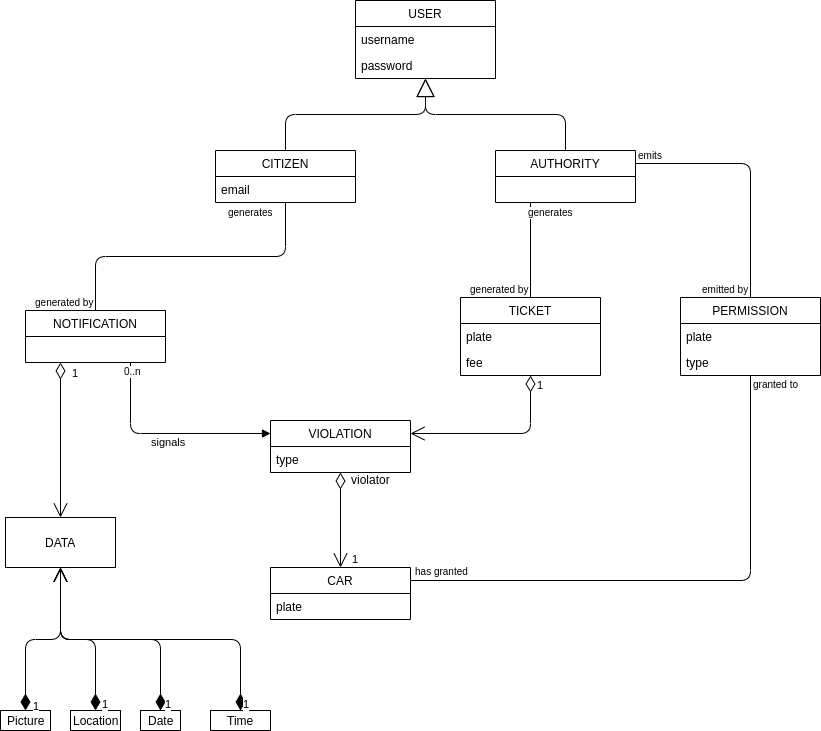

The diagram above was exported from draw.io. Its source (the exported page's mxGraphModel, read from the mxfile embedded in the PNG):
<mxGraphModel dx="1248" dy="712" grid="1" gridSize="10" guides="1" tooltips="1" connect="1" arrows="1" fold="1" page="1" pageScale="1" pageWidth="850" pageHeight="1100" background="#ffffff" math="0" shadow="0">
  <root>
    <mxCell id="0" />
    <mxCell id="1" parent="0" />
    <mxCell id="wEJs1SFNLNGU8Ygluglu-69" value="" style="endArrow=block;endSize=16;endFill=0;html=1;entryX=0.5;entryY=1;entryDx=0;entryDy=0;edgeStyle=elbowEdgeStyle;elbow=vertical;exitX=0.5;exitY=0;exitDx=0;exitDy=0;" parent="1" edge="1" target="yEJ2nuQ_i269XW5EI8ye-1" source="yEJ2nuQ_i269XW5EI8ye-5">
      <mxGeometry width="160" relative="1" as="geometry">
        <mxPoint x="280" y="160" as="sourcePoint" />
        <mxPoint x="390" y="74" as="targetPoint" />
      </mxGeometry>
    </mxCell>
    <mxCell id="wEJs1SFNLNGU8Ygluglu-70" value="" style="endArrow=block;endSize=16;endFill=0;html=1;exitX=0.5;exitY=0;exitDx=0;exitDy=0;edgeStyle=elbowEdgeStyle;elbow=vertical;entryX=0.5;entryY=1;entryDx=0;entryDy=0;" parent="1" edge="1" target="yEJ2nuQ_i269XW5EI8ye-1" source="yEJ2nuQ_i269XW5EI8ye-9">
      <mxGeometry width="160" relative="1" as="geometry">
        <mxPoint x="505" y="160" as="sourcePoint" />
        <mxPoint x="390" y="80" as="targetPoint" />
      </mxGeometry>
    </mxCell>
    <mxCell id="wgFehJNwwJ9IOWyEbrDj-44" value="1" style="endArrow=open;html=1;endSize=12;startArrow=diamondThin;startSize=14;startFill=0;align=left;verticalAlign=bottom;edgeStyle=orthogonalEdgeStyle;exitX=0.5;exitY=1;exitDx=0;exitDy=0;entryX=1;entryY=0.25;entryDx=0;entryDy=0;" parent="1" edge="1" target="yEJ2nuQ_i269XW5EI8ye-18" source="yEJ2nuQ_i269XW5EI8ye-26">
      <mxGeometry x="-0.7988" y="5" relative="1" as="geometry">
        <mxPoint x="505" y="487" as="sourcePoint" />
        <mxPoint x="350" y="537" as="targetPoint" />
        <mxPoint as="offset" />
      </mxGeometry>
    </mxCell>
    <mxCell id="wgFehJNwwJ9IOWyEbrDj-52" value="signals" style="endArrow=block;endFill=1;html=1;align=left;verticalAlign=top;exitX=0.75;exitY=1;exitDx=0;exitDy=0;edgeStyle=elbowEdgeStyle;entryX=0;entryY=0.25;entryDx=0;entryDy=0;" parent="1" edge="1" target="yEJ2nuQ_i269XW5EI8ye-18" source="yEJ2nuQ_i269XW5EI8ye-13">
      <mxGeometry x="-0.1443" y="4" relative="1" as="geometry">
        <mxPoint x="140" y="382" as="sourcePoint" />
        <mxPoint x="170" y="530" as="targetPoint" />
        <Array as="points">
          <mxPoint x="130" y="400" />
        </Array>
        <mxPoint as="offset" />
      </mxGeometry>
    </mxCell>
    <mxCell id="wgFehJNwwJ9IOWyEbrDj-53" value="0..n" style="resizable=0;html=1;align=left;verticalAlign=bottom;labelBackgroundColor=#ffffff;fontSize=10;" parent="wgFehJNwwJ9IOWyEbrDj-52" connectable="0" vertex="1">
      <mxGeometry x="-1" relative="1" as="geometry">
        <mxPoint x="-9" y="17" as="offset" />
      </mxGeometry>
    </mxCell>
    <mxCell id="wgFehJNwwJ9IOWyEbrDj-58" value="" style="endArrow=none;html=1;edgeStyle=orthogonalEdgeStyle;entryX=0.5;entryY=0;entryDx=0;entryDy=0;exitX=0.5;exitY=1;exitDx=0;exitDy=0;" parent="1" edge="1" target="yEJ2nuQ_i269XW5EI8ye-13" source="yEJ2nuQ_i269XW5EI8ye-5">
      <mxGeometry relative="1" as="geometry">
        <mxPoint x="300" y="230" as="sourcePoint" />
        <mxPoint x="105" y="330" as="targetPoint" />
      </mxGeometry>
    </mxCell>
    <mxCell id="wgFehJNwwJ9IOWyEbrDj-59" value="generates" style="resizable=0;html=1;align=left;verticalAlign=bottom;labelBackgroundColor=#ffffff;fontSize=10;" parent="wgFehJNwwJ9IOWyEbrDj-58" connectable="0" vertex="1">
      <mxGeometry x="-1" relative="1" as="geometry">
        <mxPoint x="-60" y="18" as="offset" />
      </mxGeometry>
    </mxCell>
    <mxCell id="wgFehJNwwJ9IOWyEbrDj-60" value="generated by" style="resizable=0;html=1;align=right;verticalAlign=bottom;labelBackgroundColor=#ffffff;fontSize=10;" parent="wgFehJNwwJ9IOWyEbrDj-58" connectable="0" vertex="1">
      <mxGeometry x="1" relative="1" as="geometry" />
    </mxCell>
    <mxCell id="wgFehJNwwJ9IOWyEbrDj-64" value="" style="endArrow=none;html=1;edgeStyle=orthogonalEdgeStyle;exitX=0.25;exitY=1;exitDx=0;exitDy=0;entryX=0.5;entryY=0;entryDx=0;entryDy=0;" parent="1" edge="1" target="yEJ2nuQ_i269XW5EI8ye-26" source="yEJ2nuQ_i269XW5EI8ye-9">
      <mxGeometry relative="1" as="geometry">
        <mxPoint x="505" y="212" as="sourcePoint" />
        <mxPoint x="505" y="410" as="targetPoint" />
      </mxGeometry>
    </mxCell>
    <mxCell id="wgFehJNwwJ9IOWyEbrDj-65" value="generates" style="resizable=0;html=1;align=left;verticalAlign=bottom;labelBackgroundColor=#ffffff;fontSize=10;" parent="wgFehJNwwJ9IOWyEbrDj-64" connectable="0" vertex="1">
      <mxGeometry x="-1" relative="1" as="geometry">
        <mxPoint x="-5" y="18" as="offset" />
      </mxGeometry>
    </mxCell>
    <mxCell id="wgFehJNwwJ9IOWyEbrDj-66" value="generated by" style="resizable=0;html=1;align=right;verticalAlign=bottom;labelBackgroundColor=#ffffff;fontSize=10;" parent="wgFehJNwwJ9IOWyEbrDj-64" connectable="0" vertex="1">
      <mxGeometry x="1" relative="1" as="geometry" />
    </mxCell>
    <mxCell id="wgFehJNwwJ9IOWyEbrDj-67" value="" style="endArrow=none;html=1;edgeStyle=orthogonalEdgeStyle;entryX=0.5;entryY=0;entryDx=0;entryDy=0;exitX=1;exitY=0.25;exitDx=0;exitDy=0;" parent="1" edge="1" target="yEJ2nuQ_i269XW5EI8ye-22" source="yEJ2nuQ_i269XW5EI8ye-9">
      <mxGeometry relative="1" as="geometry">
        <mxPoint x="585" y="199" as="sourcePoint" />
        <mxPoint x="750" y="405" as="targetPoint" />
      </mxGeometry>
    </mxCell>
    <mxCell id="wgFehJNwwJ9IOWyEbrDj-68" value="emits" style="resizable=0;html=1;align=left;verticalAlign=bottom;labelBackgroundColor=#ffffff;fontSize=10;" parent="wgFehJNwwJ9IOWyEbrDj-67" connectable="0" vertex="1">
      <mxGeometry x="-1" relative="1" as="geometry" />
    </mxCell>
    <mxCell id="wgFehJNwwJ9IOWyEbrDj-69" value="emitted by" style="resizable=0;html=1;align=right;verticalAlign=bottom;labelBackgroundColor=#ffffff;fontSize=10;" parent="wgFehJNwwJ9IOWyEbrDj-67" connectable="0" vertex="1">
      <mxGeometry x="1" relative="1" as="geometry" />
    </mxCell>
    <mxCell id="wgFehJNwwJ9IOWyEbrDj-70" value="Picture" style="html=1;" parent="1" vertex="1">
      <mxGeometry y="720" width="50" height="20" as="geometry" />
    </mxCell>
    <mxCell id="wgFehJNwwJ9IOWyEbrDj-71" value="Location" style="html=1;" parent="1" vertex="1">
      <mxGeometry x="70" y="720" width="50" height="20" as="geometry" />
    </mxCell>
    <mxCell id="wgFehJNwwJ9IOWyEbrDj-72" value="Date" style="html=1;" parent="1" vertex="1">
      <mxGeometry x="140" y="720" width="40" height="20" as="geometry" />
    </mxCell>
    <mxCell id="wgFehJNwwJ9IOWyEbrDj-73" value="Time" style="html=1;" parent="1" vertex="1">
      <mxGeometry x="210" y="720" width="60" height="20" as="geometry" />
    </mxCell>
    <mxCell id="wgFehJNwwJ9IOWyEbrDj-75" value="1" style="endArrow=open;html=1;endSize=12;startArrow=diamondThin;startSize=14;startFill=1;edgeStyle=orthogonalEdgeStyle;align=left;verticalAlign=bottom;exitX=0.5;exitY=0;exitDx=0;exitDy=0;entryX=0.5;entryY=1;entryDx=0;entryDy=0;" parent="1" source="wgFehJNwwJ9IOWyEbrDj-70" edge="1" target="yEJ2nuQ_i269XW5EI8ye-17">
      <mxGeometry x="-0.1351" y="-75" relative="1" as="geometry">
        <mxPoint x="10" y="890" as="sourcePoint" />
        <mxPoint x="70" y="580" as="targetPoint" />
        <mxPoint as="offset" />
      </mxGeometry>
    </mxCell>
    <mxCell id="wgFehJNwwJ9IOWyEbrDj-76" value="1" style="endArrow=open;html=1;endSize=12;startArrow=diamondThin;startSize=14;startFill=1;edgeStyle=orthogonalEdgeStyle;align=left;verticalAlign=bottom;exitX=0.5;exitY=0;exitDx=0;exitDy=0;entryX=0.5;entryY=1;entryDx=0;entryDy=0;" parent="1" source="wgFehJNwwJ9IOWyEbrDj-71" edge="1" target="yEJ2nuQ_i269XW5EI8ye-17">
      <mxGeometry x="-0.0932" y="75" relative="1" as="geometry">
        <mxPoint x="40" y="730" as="sourcePoint" />
        <mxPoint x="70" y="580" as="targetPoint" />
        <mxPoint x="15" y="-2" as="offset" />
      </mxGeometry>
    </mxCell>
    <mxCell id="wgFehJNwwJ9IOWyEbrDj-77" value="1" style="endArrow=open;html=1;endSize=12;startArrow=diamondThin;startSize=14;startFill=1;edgeStyle=orthogonalEdgeStyle;align=left;verticalAlign=bottom;exitX=0.5;exitY=0;exitDx=0;exitDy=0;entryX=0.5;entryY=1;entryDx=0;entryDy=0;" parent="1" source="wgFehJNwwJ9IOWyEbrDj-72" edge="1" target="yEJ2nuQ_i269XW5EI8ye-17">
      <mxGeometry x="-0.354" y="74" relative="1" as="geometry">
        <mxPoint x="75" y="780" as="sourcePoint" />
        <mxPoint x="70" y="580" as="targetPoint" />
        <mxPoint x="10" y="-1" as="offset" />
      </mxGeometry>
    </mxCell>
    <mxCell id="wgFehJNwwJ9IOWyEbrDj-78" value="1" style="endArrow=open;html=1;endSize=12;startArrow=diamondThin;startSize=14;startFill=1;edgeStyle=orthogonalEdgeStyle;align=left;verticalAlign=bottom;exitX=0.5;exitY=0;exitDx=0;exitDy=0;entryX=0.5;entryY=1;entryDx=0;entryDy=0;" parent="1" source="wgFehJNwwJ9IOWyEbrDj-73" edge="1" target="yEJ2nuQ_i269XW5EI8ye-17">
      <mxGeometry x="-0.5068" y="74" relative="1" as="geometry">
        <mxPoint x="160" y="780" as="sourcePoint" />
        <mxPoint x="70" y="570" as="targetPoint" />
        <mxPoint x="10" y="-1" as="offset" />
      </mxGeometry>
    </mxCell>
    <mxCell id="wgFehJNwwJ9IOWyEbrDj-82" value="1" style="endArrow=open;html=1;endSize=12;startArrow=diamondThin;startSize=14;startFill=0;edgeStyle=orthogonalEdgeStyle;align=left;verticalAlign=bottom;entryX=0.5;entryY=0;entryDx=0;entryDy=0;exitX=0.5;exitY=1;exitDx=0;exitDy=0;" parent="1" target="wgFehJNwwJ9IOWyEbrDj-84" edge="1" source="yEJ2nuQ_i269XW5EI8ye-18">
      <mxGeometry x="1" y="10" relative="1" as="geometry">
        <mxPoint x="280" y="576" as="sourcePoint" />
        <mxPoint x="10" y="760" as="targetPoint" />
        <mxPoint as="offset" />
      </mxGeometry>
    </mxCell>
    <mxCell id="wgFehJNwwJ9IOWyEbrDj-83" value="violator" style="text;html=1;resizable=0;points=[];align=center;verticalAlign=middle;labelBackgroundColor=#ffffff;" parent="wgFehJNwwJ9IOWyEbrDj-82" vertex="1" connectable="0">
      <mxGeometry x="-0.6907" y="19" relative="1" as="geometry">
        <mxPoint x="11" y="-9" as="offset" />
      </mxGeometry>
    </mxCell>
    <mxCell id="wgFehJNwwJ9IOWyEbrDj-84" value="CAR" style="swimlane;fontStyle=0;childLayout=stackLayout;horizontal=1;startSize=26;fillColor=none;horizontalStack=0;resizeParent=1;resizeParentMax=0;resizeLast=0;collapsible=1;marginBottom=0;" parent="1" vertex="1">
      <mxGeometry x="270" y="577" width="140" height="52" as="geometry" />
    </mxCell>
    <mxCell id="wgFehJNwwJ9IOWyEbrDj-85" value="plate" style="text;strokeColor=none;fillColor=none;align=left;verticalAlign=top;spacingLeft=4;spacingRight=4;overflow=hidden;rotatable=0;points=[[0,0.5],[1,0.5]];portConstraint=eastwest;" parent="wgFehJNwwJ9IOWyEbrDj-84" vertex="1">
      <mxGeometry y="26" width="140" height="26" as="geometry" />
    </mxCell>
    <mxCell id="wgFehJNwwJ9IOWyEbrDj-88" value="1" style="endArrow=open;html=1;endSize=12;startArrow=diamondThin;startSize=14;startFill=0;edgeStyle=orthogonalEdgeStyle;align=left;verticalAlign=bottom;exitX=0.25;exitY=1;exitDx=0;exitDy=0;entryX=0.5;entryY=0;entryDx=0;entryDy=0;" parent="1" edge="1" target="yEJ2nuQ_i269XW5EI8ye-17" source="yEJ2nuQ_i269XW5EI8ye-13">
      <mxGeometry x="-0.75" y="10" relative="1" as="geometry">
        <mxPoint x="70" y="382" as="sourcePoint" />
        <mxPoint x="70" y="530" as="targetPoint" />
        <mxPoint as="offset" />
      </mxGeometry>
    </mxCell>
    <mxCell id="wgFehJNwwJ9IOWyEbrDj-89" value="" style="endArrow=none;html=1;edgeStyle=orthogonalEdgeStyle;entryX=1;entryY=0.25;entryDx=0;entryDy=0;exitX=0.5;exitY=1;exitDx=0;exitDy=0;" parent="1" target="wgFehJNwwJ9IOWyEbrDj-84" edge="1" source="yEJ2nuQ_i269XW5EI8ye-22">
      <mxGeometry relative="1" as="geometry">
        <mxPoint x="750" y="460" as="sourcePoint" />
        <mxPoint x="500" y="680" as="targetPoint" />
      </mxGeometry>
    </mxCell>
    <mxCell id="wgFehJNwwJ9IOWyEbrDj-90" value="granted to" style="resizable=0;html=1;align=left;verticalAlign=bottom;labelBackgroundColor=#ffffff;fontSize=10;" parent="wgFehJNwwJ9IOWyEbrDj-89" connectable="0" vertex="1">
      <mxGeometry x="-1" relative="1" as="geometry">
        <mxPoint y="17" as="offset" />
      </mxGeometry>
    </mxCell>
    <mxCell id="wgFehJNwwJ9IOWyEbrDj-91" value="has granted" style="resizable=0;html=1;align=right;verticalAlign=bottom;labelBackgroundColor=#ffffff;fontSize=10;direction=south;" parent="wgFehJNwwJ9IOWyEbrDj-89" connectable="0" vertex="1">
      <mxGeometry x="1" relative="1" as="geometry">
        <mxPoint x="60" y="-1" as="offset" />
      </mxGeometry>
    </mxCell>
    <mxCell id="yEJ2nuQ_i269XW5EI8ye-1" value="USER" style="swimlane;fontStyle=0;childLayout=stackLayout;horizontal=1;startSize=26;fillColor=none;horizontalStack=0;resizeParent=1;resizeParentMax=0;resizeLast=0;collapsible=1;marginBottom=0;" vertex="1" parent="1">
      <mxGeometry x="355" y="10" width="140" height="78" as="geometry" />
    </mxCell>
    <mxCell id="yEJ2nuQ_i269XW5EI8ye-2" value="username" style="text;strokeColor=none;fillColor=none;align=left;verticalAlign=top;spacingLeft=4;spacingRight=4;overflow=hidden;rotatable=0;points=[[0,0.5],[1,0.5]];portConstraint=eastwest;" vertex="1" parent="yEJ2nuQ_i269XW5EI8ye-1">
      <mxGeometry y="26" width="140" height="26" as="geometry" />
    </mxCell>
    <mxCell id="yEJ2nuQ_i269XW5EI8ye-3" value="password" style="text;strokeColor=none;fillColor=none;align=left;verticalAlign=top;spacingLeft=4;spacingRight=4;overflow=hidden;rotatable=0;points=[[0,0.5],[1,0.5]];portConstraint=eastwest;" vertex="1" parent="yEJ2nuQ_i269XW5EI8ye-1">
      <mxGeometry y="52" width="140" height="26" as="geometry" />
    </mxCell>
    <mxCell id="yEJ2nuQ_i269XW5EI8ye-5" value="CITIZEN" style="swimlane;fontStyle=0;childLayout=stackLayout;horizontal=1;startSize=26;fillColor=none;horizontalStack=0;resizeParent=1;resizeParentMax=0;resizeLast=0;collapsible=1;marginBottom=0;" vertex="1" parent="1">
      <mxGeometry x="215" y="160" width="140" height="52" as="geometry" />
    </mxCell>
    <mxCell id="yEJ2nuQ_i269XW5EI8ye-6" value="email" style="text;strokeColor=none;fillColor=none;align=left;verticalAlign=top;spacingLeft=4;spacingRight=4;overflow=hidden;rotatable=0;points=[[0,0.5],[1,0.5]];portConstraint=eastwest;" vertex="1" parent="yEJ2nuQ_i269XW5EI8ye-5">
      <mxGeometry y="26" width="140" height="26" as="geometry" />
    </mxCell>
    <mxCell id="yEJ2nuQ_i269XW5EI8ye-9" value="AUTHORITY" style="swimlane;fontStyle=0;childLayout=stackLayout;horizontal=1;startSize=26;fillColor=none;horizontalStack=0;resizeParent=1;resizeParentMax=0;resizeLast=0;collapsible=1;marginBottom=0;" vertex="1" parent="1">
      <mxGeometry x="495" y="160" width="140" height="52" as="geometry" />
    </mxCell>
    <mxCell id="yEJ2nuQ_i269XW5EI8ye-13" value="NOTIFICATION" style="swimlane;fontStyle=0;childLayout=stackLayout;horizontal=1;startSize=26;fillColor=none;horizontalStack=0;resizeParent=1;resizeParentMax=0;resizeLast=0;collapsible=1;marginBottom=0;" vertex="1" parent="1">
      <mxGeometry x="25" y="320" width="140" height="52" as="geometry" />
    </mxCell>
    <mxCell id="yEJ2nuQ_i269XW5EI8ye-17" value="DATA" style="html=1;" vertex="1" parent="1">
      <mxGeometry x="5" y="527" width="110" height="50" as="geometry" />
    </mxCell>
    <mxCell id="yEJ2nuQ_i269XW5EI8ye-18" value="VIOLATION" style="swimlane;fontStyle=0;childLayout=stackLayout;horizontal=1;startSize=26;fillColor=none;horizontalStack=0;resizeParent=1;resizeParentMax=0;resizeLast=0;collapsible=1;marginBottom=0;" vertex="1" parent="1">
      <mxGeometry x="270" y="430" width="140" height="52" as="geometry" />
    </mxCell>
    <mxCell id="yEJ2nuQ_i269XW5EI8ye-19" value="type&#10;" style="text;strokeColor=none;fillColor=none;align=left;verticalAlign=top;spacingLeft=4;spacingRight=4;overflow=hidden;rotatable=0;points=[[0,0.5],[1,0.5]];portConstraint=eastwest;" vertex="1" parent="yEJ2nuQ_i269XW5EI8ye-18">
      <mxGeometry y="26" width="140" height="26" as="geometry" />
    </mxCell>
    <mxCell id="yEJ2nuQ_i269XW5EI8ye-22" value="PERMISSION" style="swimlane;fontStyle=0;childLayout=stackLayout;horizontal=1;startSize=26;fillColor=none;horizontalStack=0;resizeParent=1;resizeParentMax=0;resizeLast=0;collapsible=1;marginBottom=0;" vertex="1" parent="1">
      <mxGeometry x="680" y="307" width="140" height="78" as="geometry" />
    </mxCell>
    <mxCell id="yEJ2nuQ_i269XW5EI8ye-23" value="plate" style="text;strokeColor=none;fillColor=none;align=left;verticalAlign=top;spacingLeft=4;spacingRight=4;overflow=hidden;rotatable=0;points=[[0,0.5],[1,0.5]];portConstraint=eastwest;" vertex="1" parent="yEJ2nuQ_i269XW5EI8ye-22">
      <mxGeometry y="26" width="140" height="26" as="geometry" />
    </mxCell>
    <mxCell id="yEJ2nuQ_i269XW5EI8ye-24" value="type" style="text;strokeColor=none;fillColor=none;align=left;verticalAlign=top;spacingLeft=4;spacingRight=4;overflow=hidden;rotatable=0;points=[[0,0.5],[1,0.5]];portConstraint=eastwest;" vertex="1" parent="yEJ2nuQ_i269XW5EI8ye-22">
      <mxGeometry y="52" width="140" height="26" as="geometry" />
    </mxCell>
    <mxCell id="yEJ2nuQ_i269XW5EI8ye-26" value="TICKET" style="swimlane;fontStyle=0;childLayout=stackLayout;horizontal=1;startSize=26;fillColor=none;horizontalStack=0;resizeParent=1;resizeParentMax=0;resizeLast=0;collapsible=1;marginBottom=0;" vertex="1" parent="1">
      <mxGeometry x="460" y="307" width="140" height="78" as="geometry" />
    </mxCell>
    <mxCell id="yEJ2nuQ_i269XW5EI8ye-27" value="plate" style="text;strokeColor=none;fillColor=none;align=left;verticalAlign=top;spacingLeft=4;spacingRight=4;overflow=hidden;rotatable=0;points=[[0,0.5],[1,0.5]];portConstraint=eastwest;" vertex="1" parent="yEJ2nuQ_i269XW5EI8ye-26">
      <mxGeometry y="26" width="140" height="26" as="geometry" />
    </mxCell>
    <mxCell id="yEJ2nuQ_i269XW5EI8ye-28" value="fee" style="text;strokeColor=none;fillColor=none;align=left;verticalAlign=top;spacingLeft=4;spacingRight=4;overflow=hidden;rotatable=0;points=[[0,0.5],[1,0.5]];portConstraint=eastwest;" vertex="1" parent="yEJ2nuQ_i269XW5EI8ye-26">
      <mxGeometry y="52" width="140" height="26" as="geometry" />
    </mxCell>
  </root>
</mxGraphModel>